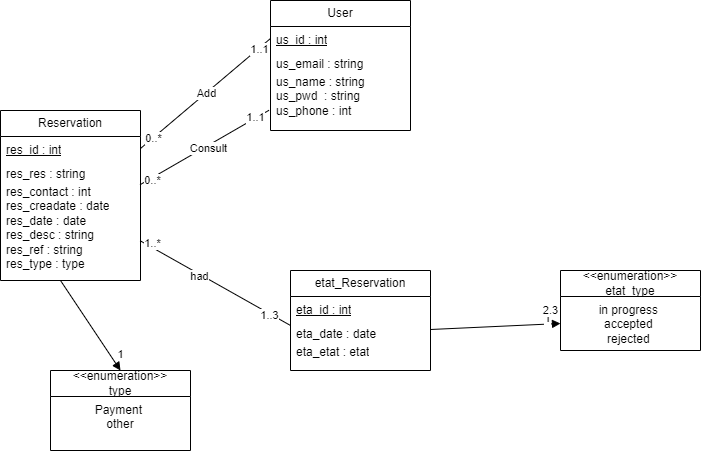

The diagram above was exported from draw.io. Its source (the exported page's mxGraphModel, read from the mxfile embedded in the PNG):
<mxGraphModel dx="1050" dy="541" grid="1" gridSize="10" guides="1" tooltips="1" connect="1" arrows="1" fold="1" page="1" pageScale="1" pageWidth="850" pageHeight="1100" math="0" shadow="0">
  <root>
    <mxCell id="0" />
    <mxCell id="1" parent="0" />
    <mxCell id="1k_iJfWNBkoMi3MDSMGi-40" value="Reservation" style="swimlane;fontStyle=0;childLayout=stackLayout;horizontal=1;startSize=26;fillColor=none;horizontalStack=0;resizeParent=1;resizeParentMax=0;resizeLast=0;collapsible=1;marginBottom=0;whiteSpace=wrap;html=1;" vertex="1" parent="1">
      <mxGeometry x="60" y="150" width="140" height="170" as="geometry" />
    </mxCell>
    <mxCell id="1k_iJfWNBkoMi3MDSMGi-41" value="&lt;u style=&quot;border-color: var(--border-color);&quot;&gt;res_id : int&lt;/u&gt;" style="text;strokeColor=none;fillColor=none;align=left;verticalAlign=top;spacingLeft=4;spacingRight=4;overflow=hidden;rotatable=0;points=[[0,0.5],[1,0.5]];portConstraint=eastwest;whiteSpace=wrap;html=1;" vertex="1" parent="1k_iJfWNBkoMi3MDSMGi-40">
      <mxGeometry y="26" width="140" height="24" as="geometry" />
    </mxCell>
    <mxCell id="1k_iJfWNBkoMi3MDSMGi-42" value="res_res : string" style="text;strokeColor=none;fillColor=none;align=left;verticalAlign=top;spacingLeft=4;spacingRight=4;overflow=hidden;rotatable=0;points=[[0,0.5],[1,0.5]];portConstraint=eastwest;whiteSpace=wrap;html=1;" vertex="1" parent="1k_iJfWNBkoMi3MDSMGi-40">
      <mxGeometry y="50" width="140" height="18" as="geometry" />
    </mxCell>
    <mxCell id="1k_iJfWNBkoMi3MDSMGi-43" value="res_contact : int&lt;br&gt;res_creadate : date&lt;br&gt;res_date : date&lt;br&gt;res_desc : string&lt;br&gt;res_ref : string&lt;br&gt;res_type : type" style="text;strokeColor=none;fillColor=none;align=left;verticalAlign=top;spacingLeft=4;spacingRight=4;overflow=hidden;rotatable=0;points=[[0,0.5],[1,0.5]];portConstraint=eastwest;whiteSpace=wrap;html=1;" vertex="1" parent="1k_iJfWNBkoMi3MDSMGi-40">
      <mxGeometry y="68" width="140" height="102" as="geometry" />
    </mxCell>
    <mxCell id="1k_iJfWNBkoMi3MDSMGi-44" value="&amp;lt;&amp;lt;enumeration&amp;gt;&amp;gt;&lt;br&gt;type" style="swimlane;fontStyle=0;childLayout=stackLayout;horizontal=1;startSize=26;fillColor=none;horizontalStack=0;resizeParent=1;resizeParentMax=0;resizeLast=0;collapsible=1;marginBottom=0;whiteSpace=wrap;html=1;" vertex="1" parent="1">
      <mxGeometry x="110" y="410" width="140" height="80" as="geometry" />
    </mxCell>
    <mxCell id="1k_iJfWNBkoMi3MDSMGi-47" value="&lt;div style=&quot;&quot;&gt;&lt;span style=&quot;background-color: initial;&quot;&gt;Payment&amp;nbsp;&lt;/span&gt;&lt;/div&gt;&lt;div style=&quot;&quot;&gt;&lt;span style=&quot;background-color: initial;&quot;&gt;other&lt;/span&gt;&lt;/div&gt;" style="text;strokeColor=none;fillColor=none;align=center;verticalAlign=top;spacingLeft=4;spacingRight=4;overflow=hidden;rotatable=0;points=[[0,0.5],[1,0.5]];portConstraint=eastwest;whiteSpace=wrap;html=1;" vertex="1" parent="1k_iJfWNBkoMi3MDSMGi-44">
      <mxGeometry y="26" width="140" height="54" as="geometry" />
    </mxCell>
    <mxCell id="1k_iJfWNBkoMi3MDSMGi-48" value="User" style="swimlane;fontStyle=0;childLayout=stackLayout;horizontal=1;startSize=26;fillColor=none;horizontalStack=0;resizeParent=1;resizeParentMax=0;resizeLast=0;collapsible=1;marginBottom=0;whiteSpace=wrap;html=1;" vertex="1" parent="1">
      <mxGeometry x="330" y="40" width="140" height="130" as="geometry" />
    </mxCell>
    <mxCell id="1k_iJfWNBkoMi3MDSMGi-49" value="&lt;u style=&quot;border-color: var(--border-color);&quot;&gt;us_id : int&lt;/u&gt;" style="text;strokeColor=none;fillColor=none;align=left;verticalAlign=top;spacingLeft=4;spacingRight=4;overflow=hidden;rotatable=0;points=[[0,0.5],[1,0.5]];portConstraint=eastwest;whiteSpace=wrap;html=1;" vertex="1" parent="1k_iJfWNBkoMi3MDSMGi-48">
      <mxGeometry y="26" width="140" height="24" as="geometry" />
    </mxCell>
    <mxCell id="1k_iJfWNBkoMi3MDSMGi-50" value="us_email : string" style="text;strokeColor=none;fillColor=none;align=left;verticalAlign=top;spacingLeft=4;spacingRight=4;overflow=hidden;rotatable=0;points=[[0,0.5],[1,0.5]];portConstraint=eastwest;whiteSpace=wrap;html=1;" vertex="1" parent="1k_iJfWNBkoMi3MDSMGi-48">
      <mxGeometry y="50" width="140" height="18" as="geometry" />
    </mxCell>
    <mxCell id="1k_iJfWNBkoMi3MDSMGi-51" value="us_name : string&lt;br&gt;us_pwd&amp;nbsp; : string&amp;nbsp;&lt;br&gt;us_phone : int&lt;br&gt;" style="text;strokeColor=none;fillColor=none;align=left;verticalAlign=top;spacingLeft=4;spacingRight=4;overflow=hidden;rotatable=0;points=[[0,0.5],[1,0.5]];portConstraint=eastwest;whiteSpace=wrap;html=1;" vertex="1" parent="1k_iJfWNBkoMi3MDSMGi-48">
      <mxGeometry y="68" width="140" height="62" as="geometry" />
    </mxCell>
    <mxCell id="1k_iJfWNBkoMi3MDSMGi-52" value="etat_Reservation" style="swimlane;fontStyle=0;childLayout=stackLayout;horizontal=1;startSize=26;fillColor=none;horizontalStack=0;resizeParent=1;resizeParentMax=0;resizeLast=0;collapsible=1;marginBottom=0;whiteSpace=wrap;html=1;" vertex="1" parent="1">
      <mxGeometry x="350" y="310" width="140" height="100" as="geometry" />
    </mxCell>
    <mxCell id="1k_iJfWNBkoMi3MDSMGi-53" value="&lt;u style=&quot;border-color: var(--border-color);&quot;&gt;eta_id : int&lt;/u&gt;" style="text;strokeColor=none;fillColor=none;align=left;verticalAlign=top;spacingLeft=4;spacingRight=4;overflow=hidden;rotatable=0;points=[[0,0.5],[1,0.5]];portConstraint=eastwest;whiteSpace=wrap;html=1;" vertex="1" parent="1k_iJfWNBkoMi3MDSMGi-52">
      <mxGeometry y="26" width="140" height="24" as="geometry" />
    </mxCell>
    <mxCell id="1k_iJfWNBkoMi3MDSMGi-54" value="eta_date : date&amp;nbsp;" style="text;strokeColor=none;fillColor=none;align=left;verticalAlign=top;spacingLeft=4;spacingRight=4;overflow=hidden;rotatable=0;points=[[0,0.5],[1,0.5]];portConstraint=eastwest;whiteSpace=wrap;html=1;" vertex="1" parent="1k_iJfWNBkoMi3MDSMGi-52">
      <mxGeometry y="50" width="140" height="18" as="geometry" />
    </mxCell>
    <mxCell id="1k_iJfWNBkoMi3MDSMGi-55" value="eta_etat : etat&lt;br&gt;" style="text;strokeColor=none;fillColor=none;align=left;verticalAlign=top;spacingLeft=4;spacingRight=4;overflow=hidden;rotatable=0;points=[[0,0.5],[1,0.5]];portConstraint=eastwest;whiteSpace=wrap;html=1;" vertex="1" parent="1k_iJfWNBkoMi3MDSMGi-52">
      <mxGeometry y="68" width="140" height="32" as="geometry" />
    </mxCell>
    <mxCell id="1k_iJfWNBkoMi3MDSMGi-56" value="&amp;lt;&amp;lt;enumeration&amp;gt;&amp;gt;&lt;br&gt;etat_type" style="swimlane;fontStyle=0;childLayout=stackLayout;horizontal=1;startSize=26;fillColor=none;horizontalStack=0;resizeParent=1;resizeParentMax=0;resizeLast=0;collapsible=1;marginBottom=0;whiteSpace=wrap;html=1;" vertex="1" parent="1">
      <mxGeometry x="620" y="310" width="140" height="80" as="geometry" />
    </mxCell>
    <mxCell id="1k_iJfWNBkoMi3MDSMGi-57" value="&lt;div style=&quot;&quot;&gt;&lt;span style=&quot;background-color: initial;&quot;&gt;in progress&amp;nbsp;&lt;/span&gt;&lt;br&gt;&lt;/div&gt;&lt;div style=&quot;&quot;&gt;&lt;span style=&quot;background-color: initial;&quot;&gt;accepted&amp;nbsp;&lt;/span&gt;&lt;/div&gt;&lt;div style=&quot;&quot;&gt;&lt;span style=&quot;background-color: initial;&quot;&gt;rejected&amp;nbsp;&lt;/span&gt;&lt;/div&gt;" style="text;strokeColor=none;fillColor=none;align=center;verticalAlign=top;spacingLeft=4;spacingRight=4;overflow=hidden;rotatable=0;points=[[0,0.5],[1,0.5]];portConstraint=eastwest;whiteSpace=wrap;html=1;" vertex="1" parent="1k_iJfWNBkoMi3MDSMGi-56">
      <mxGeometry y="26" width="140" height="54" as="geometry" />
    </mxCell>
    <mxCell id="1k_iJfWNBkoMi3MDSMGi-58" value="" style="html=1;verticalAlign=bottom;endArrow=block;curved=0;rounded=0;entryX=0.5;entryY=0;entryDx=0;entryDy=0;" edge="1" parent="1" target="1k_iJfWNBkoMi3MDSMGi-44">
      <mxGeometry width="80" relative="1" as="geometry">
        <mxPoint x="120" y="320" as="sourcePoint" />
        <mxPoint x="220" y="359.5" as="targetPoint" />
      </mxGeometry>
    </mxCell>
    <mxCell id="1k_iJfWNBkoMi3MDSMGi-60" value="1" style="edgeLabel;html=1;align=center;verticalAlign=middle;resizable=0;points=[];" vertex="1" connectable="0" parent="1k_iJfWNBkoMi3MDSMGi-58">
      <mxGeometry x="0.7215" y="4" relative="1" as="geometry">
        <mxPoint x="5" y="-2" as="offset" />
      </mxGeometry>
    </mxCell>
    <mxCell id="1k_iJfWNBkoMi3MDSMGi-61" value="" style="html=1;verticalAlign=bottom;endArrow=block;curved=0;rounded=0;entryX=0;entryY=0.5;entryDx=0;entryDy=0;exitX=1;exitY=0.5;exitDx=0;exitDy=0;" edge="1" parent="1" source="1k_iJfWNBkoMi3MDSMGi-54" target="1k_iJfWNBkoMi3MDSMGi-57">
      <mxGeometry width="80" relative="1" as="geometry">
        <mxPoint x="530" y="305" as="sourcePoint" />
        <mxPoint x="590" y="395" as="targetPoint" />
      </mxGeometry>
    </mxCell>
    <mxCell id="1k_iJfWNBkoMi3MDSMGi-62" value="1" style="edgeLabel;html=1;align=center;verticalAlign=middle;resizable=0;points=[];" vertex="1" connectable="0" parent="1k_iJfWNBkoMi3MDSMGi-61">
      <mxGeometry x="0.7215" y="4" relative="1" as="geometry">
        <mxPoint x="5" y="-2" as="offset" />
      </mxGeometry>
    </mxCell>
    <mxCell id="1k_iJfWNBkoMi3MDSMGi-63" value="2.3" style="edgeLabel;html=1;align=center;verticalAlign=middle;resizable=0;points=[];" vertex="1" connectable="0" parent="1k_iJfWNBkoMi3MDSMGi-61">
      <mxGeometry x="0.6878" y="-2" relative="1" as="geometry">
        <mxPoint x="10" y="-16" as="offset" />
      </mxGeometry>
    </mxCell>
    <mxCell id="1k_iJfWNBkoMi3MDSMGi-64" value="" style="endArrow=none;html=1;rounded=0;entryX=0;entryY=0.5;entryDx=0;entryDy=0;exitX=1;exitY=0.5;exitDx=0;exitDy=0;" edge="1" parent="1" source="1k_iJfWNBkoMi3MDSMGi-41" target="1k_iJfWNBkoMi3MDSMGi-49">
      <mxGeometry relative="1" as="geometry">
        <mxPoint x="200" y="230" as="sourcePoint" />
        <mxPoint x="360" y="230" as="targetPoint" />
      </mxGeometry>
    </mxCell>
    <mxCell id="1k_iJfWNBkoMi3MDSMGi-68" value="Add" style="edgeLabel;html=1;align=center;verticalAlign=middle;resizable=0;points=[];" vertex="1" connectable="0" parent="1k_iJfWNBkoMi3MDSMGi-64">
      <mxGeometry x="0.0132" relative="1" as="geometry">
        <mxPoint as="offset" />
      </mxGeometry>
    </mxCell>
    <mxCell id="1k_iJfWNBkoMi3MDSMGi-70" value="1..1" style="edgeLabel;html=1;align=center;verticalAlign=middle;resizable=0;points=[];" vertex="1" connectable="0" parent="1k_iJfWNBkoMi3MDSMGi-64">
      <mxGeometry x="0.8222" y="-1" relative="1" as="geometry">
        <mxPoint as="offset" />
      </mxGeometry>
    </mxCell>
    <mxCell id="1k_iJfWNBkoMi3MDSMGi-71" value="0..*" style="edgeLabel;html=1;align=center;verticalAlign=middle;resizable=0;points=[];" vertex="1" connectable="0" parent="1k_iJfWNBkoMi3MDSMGi-64">
      <mxGeometry x="-0.8033" relative="1" as="geometry">
        <mxPoint as="offset" />
      </mxGeometry>
    </mxCell>
    <mxCell id="1k_iJfWNBkoMi3MDSMGi-65" value="" style="endArrow=none;html=1;rounded=0;exitX=0.997;exitY=0.061;exitDx=0;exitDy=0;exitPerimeter=0;entryX=-0.011;entryY=0.674;entryDx=0;entryDy=0;entryPerimeter=0;" edge="1" parent="1" source="1k_iJfWNBkoMi3MDSMGi-43" target="1k_iJfWNBkoMi3MDSMGi-51">
      <mxGeometry relative="1" as="geometry">
        <mxPoint x="340" y="290" as="sourcePoint" />
        <mxPoint x="500" y="290" as="targetPoint" />
      </mxGeometry>
    </mxCell>
    <mxCell id="1k_iJfWNBkoMi3MDSMGi-67" value="Consult" style="edgeLabel;html=1;align=center;verticalAlign=middle;resizable=0;points=[];" vertex="1" connectable="0" parent="1k_iJfWNBkoMi3MDSMGi-65">
      <mxGeometry x="0.031" y="-2" relative="1" as="geometry">
        <mxPoint as="offset" />
      </mxGeometry>
    </mxCell>
    <mxCell id="1k_iJfWNBkoMi3MDSMGi-72" value="1..1" style="edgeLabel;html=1;align=center;verticalAlign=middle;resizable=0;points=[];" vertex="1" connectable="0" parent="1k_iJfWNBkoMi3MDSMGi-65">
      <mxGeometry x="0.7912" relative="1" as="geometry">
        <mxPoint y="-1" as="offset" />
      </mxGeometry>
    </mxCell>
    <mxCell id="1k_iJfWNBkoMi3MDSMGi-73" value="0..*" style="edgeLabel;html=1;align=center;verticalAlign=middle;resizable=0;points=[];" vertex="1" connectable="0" parent="1k_iJfWNBkoMi3MDSMGi-65">
      <mxGeometry x="-0.824" y="-2" relative="1" as="geometry">
        <mxPoint as="offset" />
      </mxGeometry>
    </mxCell>
    <mxCell id="1k_iJfWNBkoMi3MDSMGi-66" value="" style="endArrow=none;html=1;rounded=0;exitX=0.997;exitY=0.61;exitDx=0;exitDy=0;exitPerimeter=0;entryX=0;entryY=1.208;entryDx=0;entryDy=0;entryPerimeter=0;" edge="1" parent="1" source="1k_iJfWNBkoMi3MDSMGi-43" target="1k_iJfWNBkoMi3MDSMGi-53">
      <mxGeometry relative="1" as="geometry">
        <mxPoint x="340" y="290" as="sourcePoint" />
        <mxPoint x="500" y="290" as="targetPoint" />
      </mxGeometry>
    </mxCell>
    <mxCell id="1k_iJfWNBkoMi3MDSMGi-69" value="had" style="edgeLabel;html=1;align=center;verticalAlign=middle;resizable=0;points=[];" vertex="1" connectable="0" parent="1k_iJfWNBkoMi3MDSMGi-66">
      <mxGeometry x="-0.1978" y="-2" relative="1" as="geometry">
        <mxPoint as="offset" />
      </mxGeometry>
    </mxCell>
    <mxCell id="1k_iJfWNBkoMi3MDSMGi-74" value="1..*" style="edgeLabel;html=1;align=center;verticalAlign=middle;resizable=0;points=[];" vertex="1" connectable="0" parent="1k_iJfWNBkoMi3MDSMGi-66">
      <mxGeometry x="-0.8755" y="4" relative="1" as="geometry">
        <mxPoint as="offset" />
      </mxGeometry>
    </mxCell>
    <mxCell id="1k_iJfWNBkoMi3MDSMGi-75" value="1..3" style="edgeLabel;html=1;align=center;verticalAlign=middle;resizable=0;points=[];" vertex="1" connectable="0" parent="1k_iJfWNBkoMi3MDSMGi-66">
      <mxGeometry x="0.7247" y="-1" relative="1" as="geometry">
        <mxPoint as="offset" />
      </mxGeometry>
    </mxCell>
  </root>
</mxGraphModel>